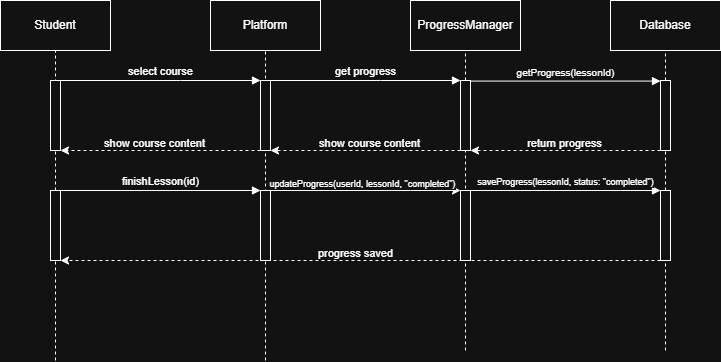

The diagram above was exported from draw.io. Its source (the exported page's mxGraphModel, read from the mxfile embedded in the PNG):
<mxGraphModel dx="1000" dy="572" grid="1" gridSize="10" guides="1" tooltips="1" connect="1" arrows="1" fold="1" page="1" pageScale="1" pageWidth="827" pageHeight="1169" math="0" shadow="0">
  <root>
    <mxCell id="0" />
    <mxCell id="1" parent="0" />
    <mxCell id="2" parent="1" style="html=1;whiteSpace=wrap;" value="Student" vertex="1">
      <mxGeometry height="50" width="110" x="54" y="40" as="geometry" />
    </mxCell>
    <mxCell id="3" parent="1" style="html=1;whiteSpace=wrap;" value="Platform" vertex="1">
      <mxGeometry height="50" width="110" x="264" y="40" as="geometry" />
    </mxCell>
    <mxCell id="4" parent="1" style="html=1;whiteSpace=wrap;" value="ProgressManager" vertex="1">
      <mxGeometry height="50" width="110" x="464" y="40" as="geometry" />
    </mxCell>
    <mxCell id="5" parent="1" style="html=1;whiteSpace=wrap;" value="Database" vertex="1">
      <mxGeometry height="50" width="110" x="664" y="40" as="geometry" />
    </mxCell>
    <mxCell id="6" edge="1" parent="1" source="35" style="endArrow=none;dashed=1;html=1;rounded=0;entryX=0.5;entryY=1;entryDx=0;entryDy=0;" target="2" value="">
      <mxGeometry height="50" relative="1" width="50" as="geometry">
        <mxPoint x="109" y="120" as="sourcePoint" />
        <mxPoint x="134" y="130" as="targetPoint" />
      </mxGeometry>
    </mxCell>
    <mxCell id="7" edge="1" parent="1" style="endArrow=none;dashed=1;html=1;rounded=0;entryX=0.5;entryY=1;entryDx=0;entryDy=0;" target="3" value="">
      <mxGeometry height="50" relative="1" width="50" as="geometry">
        <mxPoint x="319" y="400" as="sourcePoint" />
        <mxPoint x="324" y="130" as="targetPoint" />
      </mxGeometry>
    </mxCell>
    <mxCell id="8" edge="1" parent="1" style="endArrow=none;dashed=1;html=1;rounded=0;entryX=0.5;entryY=1;entryDx=0;entryDy=0;" target="4" value="">
      <mxGeometry height="50" relative="1" width="50" as="geometry">
        <mxPoint x="519" y="390" as="sourcePoint" />
        <mxPoint x="518.87" y="130" as="targetPoint" />
      </mxGeometry>
    </mxCell>
    <mxCell id="9" edge="1" parent="1" source="23" style="endArrow=none;dashed=1;html=1;rounded=0;entryX=0.5;entryY=1;entryDx=0;entryDy=0;" target="5" value="">
      <mxGeometry height="50" relative="1" width="50" as="geometry">
        <mxPoint x="719" y="390" as="sourcePoint" />
        <mxPoint x="714" y="110" as="targetPoint" />
      </mxGeometry>
    </mxCell>
    <mxCell id="10" edge="1" parent="1" style="endArrow=none;dashed=1;html=1;rounded=0;entryX=0.5;entryY=1;entryDx=0;entryDy=0;" value="">
      <mxGeometry height="50" relative="1" width="50" as="geometry">
        <mxPoint x="109" y="400" as="sourcePoint" />
        <mxPoint x="109" y="300" as="targetPoint" />
      </mxGeometry>
    </mxCell>
    <mxCell id="11" edge="1" parent="1" source="13" style="edgeStyle=orthogonalEdgeStyle;rounded=0;orthogonalLoop=1;jettySize=auto;html=1;curved=0;dashed=1;">
      <mxGeometry relative="1" as="geometry">
        <Array as="points">
          <mxPoint x="164" y="190" />
          <mxPoint x="164" y="190" />
        </Array>
        <mxPoint x="114" y="190" as="targetPoint" />
      </mxGeometry>
    </mxCell>
    <mxCell id="12" connectable="0" parent="11" style="edgeLabel;html=1;align=center;verticalAlign=middle;resizable=0;points=[];" value="show course content" vertex="1">
      <mxGeometry relative="1" x="0.0667" y="3" as="geometry">
        <mxPoint y="-11" as="offset" />
      </mxGeometry>
    </mxCell>
    <mxCell id="13" parent="1" style="html=1;points=[[0,0,0,0,5],[0,1,0,0,-5],[1,0,0,0,5],[1,1,0,0,-5]];perimeter=orthogonalPerimeter;outlineConnect=0;targetShapes=umlLifeline;portConstraint=eastwest;newEdgeStyle={&quot;curved&quot;:0,&quot;rounded&quot;:0};" value="" vertex="1">
      <mxGeometry height="70" width="10" x="314" y="120" as="geometry" />
    </mxCell>
    <mxCell id="14" edge="1" parent="1" source="16" style="edgeStyle=orthogonalEdgeStyle;rounded=0;orthogonalLoop=1;jettySize=auto;html=1;curved=0;dashed=1;" target="13">
      <mxGeometry relative="1" as="geometry">
        <Array as="points">
          <mxPoint x="424" y="190" />
          <mxPoint x="424" y="190" />
        </Array>
      </mxGeometry>
    </mxCell>
    <mxCell id="15" connectable="0" parent="14" style="edgeLabel;html=1;align=center;verticalAlign=middle;resizable=0;points=[];" value="show course content" vertex="1">
      <mxGeometry relative="1" x="-0.0439" y="-1" as="geometry">
        <mxPoint x="-1" y="-7" as="offset" />
      </mxGeometry>
    </mxCell>
    <mxCell id="16" parent="1" style="html=1;points=[[0,0,0,0,5],[0,1,0,0,-5],[1,0,0,0,5],[1,1,0,0,-5]];perimeter=orthogonalPerimeter;outlineConnect=0;targetShapes=umlLifeline;portConstraint=eastwest;newEdgeStyle={&quot;curved&quot;:0,&quot;rounded&quot;:0};" value="" vertex="1">
      <mxGeometry height="70" width="10" x="514" y="120" as="geometry" />
    </mxCell>
    <mxCell id="17" edge="1" parent="1" style="html=1;verticalAlign=bottom;endArrow=block;curved=0;rounded=0;" value="select course">
      <mxGeometry relative="1" width="80" as="geometry">
        <Array as="points">
          <mxPoint x="234" y="120" />
        </Array>
        <mxPoint x="114" y="120" as="sourcePoint" />
        <mxPoint x="314" y="120" as="targetPoint" />
      </mxGeometry>
    </mxCell>
    <mxCell id="18" edge="1" parent="1" style="html=1;verticalAlign=bottom;endArrow=block;curved=0;rounded=0;" value="get progress">
      <mxGeometry relative="1" width="80" as="geometry">
        <Array as="points">
          <mxPoint x="434" y="120" />
        </Array>
        <mxPoint x="324" y="120" as="sourcePoint" />
        <mxPoint x="514" y="120" as="targetPoint" />
      </mxGeometry>
    </mxCell>
    <mxCell id="19" edge="1" parent="1" style="html=1;verticalAlign=bottom;endArrow=block;curved=0;rounded=0;" value="&lt;font style=&quot;font-size: 10px;&quot;&gt;getProgress(lessonId)&lt;/font&gt;">
      <mxGeometry relative="1" width="80" as="geometry">
        <mxPoint x="524" y="120.58000000000004" as="sourcePoint" />
        <mxPoint x="714" y="120.58000000000004" as="targetPoint" />
      </mxGeometry>
    </mxCell>
    <mxCell id="20" edge="1" parent="1" source="31" style="endArrow=none;dashed=1;html=1;rounded=0;entryX=0.5;entryY=1;entryDx=0;entryDy=0;" target="23" value="">
      <mxGeometry height="50" relative="1" width="50" as="geometry">
        <mxPoint x="719" y="390" as="sourcePoint" />
        <mxPoint x="719" y="90" as="targetPoint" />
      </mxGeometry>
    </mxCell>
    <mxCell id="21" edge="1" parent="1" style="edgeStyle=orthogonalEdgeStyle;rounded=0;orthogonalLoop=1;jettySize=auto;html=1;curved=0;dashed=1;">
      <mxGeometry relative="1" as="geometry">
        <mxPoint x="714" y="190" as="sourcePoint" />
        <mxPoint x="524" y="190" as="targetPoint" />
      </mxGeometry>
    </mxCell>
    <mxCell id="22" connectable="0" parent="21" style="edgeLabel;html=1;align=center;verticalAlign=middle;resizable=0;points=[];" value="return progress" vertex="1">
      <mxGeometry relative="1" x="0.1439" y="-1" as="geometry">
        <mxPoint x="12" y="-7" as="offset" />
      </mxGeometry>
    </mxCell>
    <mxCell id="23" parent="1" style="html=1;points=[[0,0,0,0,5],[0,1,0,0,-5],[1,0,0,0,5],[1,1,0,0,-5]];perimeter=orthogonalPerimeter;outlineConnect=0;targetShapes=umlLifeline;portConstraint=eastwest;newEdgeStyle={&quot;curved&quot;:0,&quot;rounded&quot;:0};" value="" vertex="1">
      <mxGeometry height="70" width="10" x="714" y="120" as="geometry" />
    </mxCell>
    <mxCell id="24" edge="1" parent="1" style="edgeStyle=orthogonalEdgeStyle;rounded=0;orthogonalLoop=1;jettySize=auto;html=1;curved=0;">
      <mxGeometry relative="1" as="geometry">
        <Array as="points">
          <mxPoint x="464" y="230" />
          <mxPoint x="464" y="230" />
        </Array>
        <mxPoint x="324" y="230" as="sourcePoint" />
        <mxPoint x="514" y="230" as="targetPoint" />
      </mxGeometry>
    </mxCell>
    <mxCell id="25" connectable="0" parent="24" style="edgeLabel;html=1;align=center;verticalAlign=middle;resizable=0;points=[];" value="&lt;font style=&quot;font-size: 9px;&quot;&gt;updateProgress(userId, lessonId, &quot;completed&quot;)&lt;/font&gt;" vertex="1">
      <mxGeometry relative="1" x="-0.2544" y="-2" as="geometry">
        <mxPoint x="20" y="-10" as="offset" />
      </mxGeometry>
    </mxCell>
    <mxCell id="26" parent="1" style="html=1;points=[[0,0,0,0,5],[0,1,0,0,-5],[1,0,0,0,5],[1,1,0,0,-5]];perimeter=orthogonalPerimeter;outlineConnect=0;targetShapes=umlLifeline;portConstraint=eastwest;newEdgeStyle={&quot;curved&quot;:0,&quot;rounded&quot;:0};" value="" vertex="1">
      <mxGeometry height="70" width="10" x="314" y="230" as="geometry" />
    </mxCell>
    <mxCell id="27" parent="1" style="html=1;points=[[0,0,0,0,5],[0,1,0,0,-5],[1,0,0,0,5],[1,1,0,0,-5]];perimeter=orthogonalPerimeter;outlineConnect=0;targetShapes=umlLifeline;portConstraint=eastwest;newEdgeStyle={&quot;curved&quot;:0,&quot;rounded&quot;:0};" value="" vertex="1">
      <mxGeometry height="70" width="10" x="514" y="230" as="geometry" />
    </mxCell>
    <mxCell id="28" edge="1" parent="1" style="endArrow=none;dashed=1;html=1;rounded=0;entryX=0.5;entryY=1;entryDx=0;entryDy=0;" target="31" value="">
      <mxGeometry height="50" relative="1" width="50" as="geometry">
        <mxPoint x="719" y="390" as="sourcePoint" />
        <mxPoint x="719" y="200" as="targetPoint" />
      </mxGeometry>
    </mxCell>
    <mxCell id="29" edge="1" parent="1" source="31" style="edgeStyle=orthogonalEdgeStyle;rounded=0;orthogonalLoop=1;jettySize=auto;html=1;curved=0;dashed=1;">
      <mxGeometry relative="1" as="geometry">
        <Array as="points">
          <mxPoint x="414" y="300" />
          <mxPoint x="414" y="300" />
        </Array>
        <mxPoint x="114" y="300" as="targetPoint" />
      </mxGeometry>
    </mxCell>
    <mxCell id="30" connectable="0" parent="29" style="edgeLabel;html=1;align=center;verticalAlign=middle;resizable=0;points=[];" value="progress saved" vertex="1">
      <mxGeometry relative="1" x="0.0306" y="-3" as="geometry">
        <mxPoint x="3" y="-5" as="offset" />
      </mxGeometry>
    </mxCell>
    <mxCell id="31" parent="1" style="html=1;points=[[0,0,0,0,5],[0,1,0,0,-5],[1,0,0,0,5],[1,1,0,0,-5]];perimeter=orthogonalPerimeter;outlineConnect=0;targetShapes=umlLifeline;portConstraint=eastwest;newEdgeStyle={&quot;curved&quot;:0,&quot;rounded&quot;:0};" value="" vertex="1">
      <mxGeometry height="70" width="10" x="714" y="230" as="geometry" />
    </mxCell>
    <mxCell id="32" edge="1" parent="1" style="html=1;verticalAlign=bottom;endArrow=block;curved=0;rounded=0;" value="&lt;font style=&quot;font-size: 9px;&quot;&gt;saveProgress(lessonId, status: &quot;completed&quot;)&lt;/font&gt;">
      <mxGeometry relative="1" width="80" as="geometry">
        <Array as="points">
          <mxPoint x="674" y="230" />
        </Array>
        <mxPoint x="524" y="230" as="sourcePoint" />
        <mxPoint x="714" y="230" as="targetPoint" />
      </mxGeometry>
    </mxCell>
    <mxCell id="33" edge="1" parent="1" style="html=1;verticalAlign=bottom;endArrow=block;curved=0;rounded=0;" target="26" value="finishLesson(id&lt;span style=&quot;background-color: light-dark(#ffffff, var(--ge-dark-color, #121212)); color: light-dark(rgb(0, 0, 0), rgb(255, 255, 255));&quot;&gt;)&lt;/span&gt;">
      <mxGeometry relative="1" width="80" as="geometry">
        <mxPoint x="114" y="230" as="sourcePoint" />
        <mxPoint x="194" y="210" as="targetPoint" />
      </mxGeometry>
    </mxCell>
    <mxCell id="34" parent="1" style="html=1;points=[[0,0,0,0,5],[0,1,0,0,-5],[1,0,0,0,5],[1,1,0,0,-5]];perimeter=orthogonalPerimeter;outlineConnect=0;targetShapes=umlLifeline;portConstraint=eastwest;newEdgeStyle={&quot;curved&quot;:0,&quot;rounded&quot;:0};" value="" vertex="1">
      <mxGeometry height="70" width="10" x="104" y="120" as="geometry" />
    </mxCell>
    <mxCell id="35" parent="1" style="html=1;points=[[0,0,0,0,5],[0,1,0,0,-5],[1,0,0,0,5],[1,1,0,0,-5]];perimeter=orthogonalPerimeter;outlineConnect=0;targetShapes=umlLifeline;portConstraint=eastwest;newEdgeStyle={&quot;curved&quot;:0,&quot;rounded&quot;:0};" value="" vertex="1">
      <mxGeometry height="70" width="10" x="104" y="230" as="geometry" />
    </mxCell>
  </root>
</mxGraphModel>